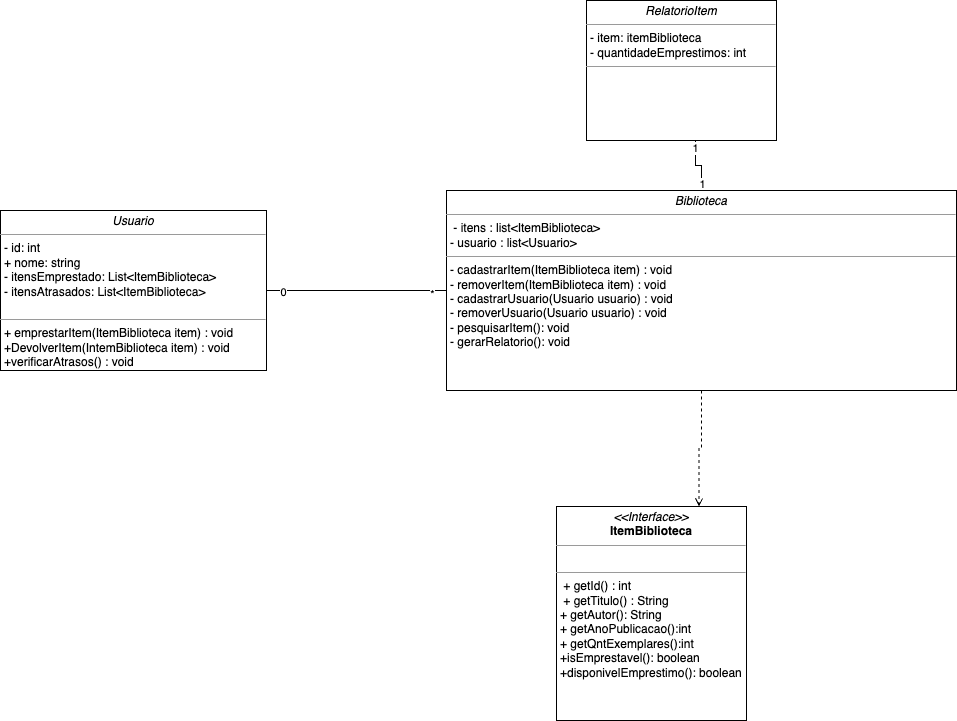

The diagram above was exported from draw.io. Its source (the exported page's mxGraphModel, read from the mxfile embedded in the PNG):
<mxGraphModel dx="984" dy="1772" grid="1" gridSize="10" guides="1" tooltips="1" connect="1" arrows="1" fold="1" page="1" pageScale="1" pageWidth="827" pageHeight="1169" math="0" shadow="0">
  <root>
    <mxCell id="0" />
    <mxCell id="1" parent="0" />
    <mxCell id="-8VrvbUvFm5tYVeFqtAa-12" value="&lt;br&gt;&lt;br&gt;&lt;br&gt;" style="text;strokeColor=none;fillColor=none;align=left;verticalAlign=top;spacingLeft=4;spacingRight=4;overflow=hidden;rotatable=0;points=[[0,0.5],[1,0.5]];portConstraint=eastwest;whiteSpace=wrap;html=1;" parent="1" vertex="1">
      <mxGeometry x="370" y="286" width="180" height="26" as="geometry" />
    </mxCell>
    <mxCell id="-8VrvbUvFm5tYVeFqtAa-13" value="&lt;br&gt;&lt;br&gt;&lt;br&gt;" style="text;strokeColor=none;fillColor=none;align=left;verticalAlign=top;spacingLeft=4;spacingRight=4;overflow=hidden;rotatable=0;points=[[0,0.5],[1,0.5]];portConstraint=eastwest;whiteSpace=wrap;html=1;" parent="1" vertex="1">
      <mxGeometry x="380" y="296" width="180" height="26" as="geometry" />
    </mxCell>
    <mxCell id="-8VrvbUvFm5tYVeFqtAa-14" value="&lt;br&gt;&lt;br&gt;&lt;br&gt;" style="text;strokeColor=none;fillColor=none;align=left;verticalAlign=top;spacingLeft=4;spacingRight=4;overflow=hidden;rotatable=0;points=[[0,0.5],[1,0.5]];portConstraint=eastwest;whiteSpace=wrap;html=1;" parent="1" vertex="1">
      <mxGeometry x="390" y="306" width="180" height="26" as="geometry" />
    </mxCell>
    <mxCell id="-8VrvbUvFm5tYVeFqtAa-15" value="&lt;br&gt;&lt;br&gt;&lt;br&gt;" style="text;strokeColor=none;fillColor=none;align=left;verticalAlign=top;spacingLeft=4;spacingRight=4;overflow=hidden;rotatable=0;points=[[0,0.5],[1,0.5]];portConstraint=eastwest;whiteSpace=wrap;html=1;" parent="1" vertex="1">
      <mxGeometry x="400" y="316" width="180" height="26" as="geometry" />
    </mxCell>
    <mxCell id="-8VrvbUvFm5tYVeFqtAa-16" value="&lt;br&gt;&lt;br&gt;&lt;br&gt;" style="text;strokeColor=none;fillColor=none;align=left;verticalAlign=top;spacingLeft=4;spacingRight=4;overflow=hidden;rotatable=0;points=[[0,0.5],[1,0.5]];portConstraint=eastwest;whiteSpace=wrap;html=1;" parent="1" vertex="1">
      <mxGeometry x="410" y="326" width="180" height="26" as="geometry" />
    </mxCell>
    <mxCell id="-8VrvbUvFm5tYVeFqtAa-17" value="&lt;br&gt;&lt;br&gt;&lt;br&gt;" style="text;strokeColor=none;fillColor=none;align=left;verticalAlign=top;spacingLeft=4;spacingRight=4;overflow=hidden;rotatable=0;points=[[0,0.5],[1,0.5]];portConstraint=eastwest;whiteSpace=wrap;html=1;" parent="1" vertex="1">
      <mxGeometry x="420" y="336" width="180" height="26" as="geometry" />
    </mxCell>
    <mxCell id="-8VrvbUvFm5tYVeFqtAa-18" value="&lt;br&gt;&lt;br&gt;&lt;br&gt;" style="text;strokeColor=none;fillColor=none;align=left;verticalAlign=top;spacingLeft=4;spacingRight=4;overflow=hidden;rotatable=0;points=[[0,0.5],[1,0.5]];portConstraint=eastwest;whiteSpace=wrap;html=1;" parent="1" vertex="1">
      <mxGeometry x="430" y="346" width="180" height="26" as="geometry" />
    </mxCell>
    <mxCell id="-8VrvbUvFm5tYVeFqtAa-19" value="&lt;br&gt;&lt;br&gt;&lt;br&gt;" style="text;strokeColor=none;fillColor=none;align=left;verticalAlign=top;spacingLeft=4;spacingRight=4;overflow=hidden;rotatable=0;points=[[0,0.5],[1,0.5]];portConstraint=eastwest;whiteSpace=wrap;html=1;" parent="1" vertex="1">
      <mxGeometry x="440" y="356" width="180" height="26" as="geometry" />
    </mxCell>
    <mxCell id="-8VrvbUvFm5tYVeFqtAa-20" value="&lt;br&gt;&lt;br&gt;&lt;br&gt;" style="text;strokeColor=none;fillColor=none;align=left;verticalAlign=top;spacingLeft=4;spacingRight=4;overflow=hidden;rotatable=0;points=[[0,0.5],[1,0.5]];portConstraint=eastwest;whiteSpace=wrap;html=1;" parent="1" vertex="1">
      <mxGeometry x="450" y="366" width="180" height="26" as="geometry" />
    </mxCell>
    <mxCell id="-8VrvbUvFm5tYVeFqtAa-21" value="&lt;br&gt;&lt;br&gt;&lt;br&gt;" style="text;strokeColor=none;fillColor=none;align=left;verticalAlign=top;spacingLeft=4;spacingRight=4;overflow=hidden;rotatable=0;points=[[0,0.5],[1,0.5]];portConstraint=eastwest;whiteSpace=wrap;html=1;" parent="1" vertex="1">
      <mxGeometry x="460" y="376" width="180" height="26" as="geometry" />
    </mxCell>
    <mxCell id="PRMhgh7_r8F-uUVLj7yh-2" style="edgeStyle=orthogonalEdgeStyle;rounded=0;orthogonalLoop=1;jettySize=auto;html=1;entryX=0;entryY=0.5;entryDx=0;entryDy=0;endArrow=none;endFill=0;" edge="1" parent="1" source="-8VrvbUvFm5tYVeFqtAa-22" target="-8VrvbUvFm5tYVeFqtAa-23">
      <mxGeometry relative="1" as="geometry" />
    </mxCell>
    <mxCell id="PRMhgh7_r8F-uUVLj7yh-3" value="0" style="edgeLabel;html=1;align=center;verticalAlign=middle;resizable=0;points=[];" vertex="1" connectable="0" parent="PRMhgh7_r8F-uUVLj7yh-2">
      <mxGeometry x="-0.8235" y="-1" relative="1" as="geometry">
        <mxPoint as="offset" />
      </mxGeometry>
    </mxCell>
    <mxCell id="PRMhgh7_r8F-uUVLj7yh-4" value="*" style="edgeLabel;html=1;align=center;verticalAlign=middle;resizable=0;points=[];" vertex="1" connectable="0" parent="PRMhgh7_r8F-uUVLj7yh-2">
      <mxGeometry x="0.8353" y="-3" relative="1" as="geometry">
        <mxPoint as="offset" />
      </mxGeometry>
    </mxCell>
    <mxCell id="-8VrvbUvFm5tYVeFqtAa-22" value="&lt;p style=&quot;margin:0px;margin-top:4px;text-align:center;&quot;&gt;&lt;i&gt;Usuario&lt;/i&gt;&lt;/p&gt;&lt;hr size=&quot;1&quot;&gt;&lt;p style=&quot;margin:0px;margin-left:4px;&quot;&gt;- id: int&lt;/p&gt;&lt;p style=&quot;margin:0px;margin-left:4px;&quot;&gt;+ nome: string&lt;/p&gt;&lt;p style=&quot;margin:0px;margin-left:4px;&quot;&gt;- itensEmprestado: List&amp;lt;ItemBiblioteca&amp;gt;&lt;/p&gt;&lt;p style=&quot;margin:0px;margin-left:4px;&quot;&gt;- itensAtrasados: List&amp;lt;ItemBiblioteca&amp;gt;&lt;/p&gt;&lt;p style=&quot;margin:0px;margin-left:4px;&quot;&gt;&lt;br&gt;&lt;/p&gt;&lt;hr size=&quot;1&quot;&gt;&lt;p style=&quot;margin:0px;margin-left:4px;&quot;&gt;+ emprestarItem(ItemBiblioteca item) : void&lt;/p&gt;&lt;p style=&quot;margin:0px;margin-left:4px;&quot;&gt;&lt;span style=&quot;background-color: initial;&quot;&gt;+DevolverItem(IntemBiblioteca item) : void&lt;/span&gt;&lt;/p&gt;&lt;p style=&quot;margin:0px;margin-left:4px;&quot;&gt;&lt;span style=&quot;background-color: initial;&quot;&gt;+verificarAtrasos() : void&lt;/span&gt;&lt;/p&gt;&lt;p style=&quot;margin:0px;margin-left:4px;&quot;&gt;&lt;span style=&quot;background-color: initial;&quot;&gt;&amp;nbsp;&lt;/span&gt;&lt;/p&gt;&lt;p style=&quot;margin:0px;margin-left:4px;&quot;&gt;&lt;br&gt;&lt;/p&gt;" style="verticalAlign=top;align=left;overflow=fill;fontSize=12;fontFamily=Helvetica;html=1;whiteSpace=wrap;" parent="1" vertex="1">
      <mxGeometry x="184" y="60" width="266" height="160" as="geometry" />
    </mxCell>
    <mxCell id="PRMhgh7_r8F-uUVLj7yh-5" style="edgeStyle=orthogonalEdgeStyle;rounded=0;orthogonalLoop=1;jettySize=auto;html=1;entryX=0.574;entryY=0.986;entryDx=0;entryDy=0;entryPerimeter=0;endArrow=none;endFill=0;exitX=0.5;exitY=0;exitDx=0;exitDy=0;exitPerimeter=0;" edge="1" parent="1" source="-8VrvbUvFm5tYVeFqtAa-23" target="-8VrvbUvFm5tYVeFqtAa-28">
      <mxGeometry relative="1" as="geometry" />
    </mxCell>
    <mxCell id="PRMhgh7_r8F-uUVLj7yh-6" value="1" style="edgeLabel;html=1;align=center;verticalAlign=middle;resizable=0;points=[];" vertex="1" connectable="0" parent="PRMhgh7_r8F-uUVLj7yh-5">
      <mxGeometry x="0.6447" y="1" relative="1" as="geometry">
        <mxPoint as="offset" />
      </mxGeometry>
    </mxCell>
    <mxCell id="PRMhgh7_r8F-uUVLj7yh-7" value="1" style="edgeLabel;html=1;align=center;verticalAlign=middle;resizable=0;points=[];" vertex="1" connectable="0" parent="PRMhgh7_r8F-uUVLj7yh-5">
      <mxGeometry x="-0.7503" relative="1" as="geometry">
        <mxPoint as="offset" />
      </mxGeometry>
    </mxCell>
    <mxCell id="PRMhgh7_r8F-uUVLj7yh-9" style="edgeStyle=orthogonalEdgeStyle;rounded=0;orthogonalLoop=1;jettySize=auto;html=1;entryX=0.75;entryY=0;entryDx=0;entryDy=0;dashed=1;endArrow=open;endFill=0;" edge="1" parent="1" source="-8VrvbUvFm5tYVeFqtAa-23" target="PRMhgh7_r8F-uUVLj7yh-1">
      <mxGeometry relative="1" as="geometry">
        <Array as="points">
          <mxPoint x="885" y="298" />
          <mxPoint x="883" y="298" />
        </Array>
      </mxGeometry>
    </mxCell>
    <mxCell id="-8VrvbUvFm5tYVeFqtAa-23" value="&lt;p style=&quot;margin:0px;margin-top:4px;text-align:center;&quot;&gt;&lt;i&gt;Biblioteca&lt;/i&gt;&lt;/p&gt;&lt;hr size=&quot;1&quot;&gt;&lt;p style=&quot;margin:0px;margin-left:4px;&quot;&gt;&amp;nbsp;- itens : list&amp;lt;ItemBiblioteca&amp;gt;&lt;/p&gt;&lt;p style=&quot;margin:0px;margin-left:4px;&quot;&gt;- usuario : list&amp;lt;Usuario&amp;gt;&lt;/p&gt;&lt;hr size=&quot;1&quot;&gt;&lt;p style=&quot;margin:0px;margin-left:4px;&quot;&gt;- cadastrarItem(ItemBiblioteca item) : void&lt;/p&gt;&lt;p style=&quot;margin:0px;margin-left:4px;&quot;&gt;- removerItem(ItemBiblioteca item) : void&lt;br&gt;&lt;/p&gt;&lt;p style=&quot;margin:0px;margin-left:4px;&quot;&gt;- cadastrarUsuario(Usuario usuario) : void&lt;br&gt;&lt;/p&gt;&lt;p style=&quot;margin:0px;margin-left:4px;&quot;&gt;- removerUsuario(Usuario usuario) : void&lt;/p&gt;&lt;p style=&quot;margin:0px;margin-left:4px;&quot;&gt;- pesquisarItem(): void&lt;/p&gt;&lt;p style=&quot;margin:0px;margin-left:4px;&quot;&gt;- gerarRelatorio(): void&lt;/p&gt;" style="verticalAlign=top;align=left;overflow=fill;fontSize=12;fontFamily=Helvetica;html=1;whiteSpace=wrap;" parent="1" vertex="1">
      <mxGeometry x="630" y="40" width="510" height="200" as="geometry" />
    </mxCell>
    <mxCell id="-8VrvbUvFm5tYVeFqtAa-28" value="&lt;p style=&quot;margin:0px;margin-top:4px;text-align:center;&quot;&gt;&lt;i&gt;RelatorioItem&lt;/i&gt;&lt;/p&gt;&lt;hr size=&quot;1&quot;&gt;&lt;p style=&quot;margin:0px;margin-left:4px;&quot;&gt;- item: itemBiblioteca&lt;/p&gt;&lt;p style=&quot;margin:0px;margin-left:4px;&quot;&gt;- quantidadeEmprestimos: int&lt;/p&gt;&lt;hr size=&quot;1&quot;&gt;&lt;p style=&quot;margin:0px;margin-left:4px;&quot;&gt;&lt;br&gt;&lt;/p&gt;" style="verticalAlign=top;align=left;overflow=fill;fontSize=12;fontFamily=Helvetica;html=1;whiteSpace=wrap;" parent="1" vertex="1">
      <mxGeometry x="770" y="-150" width="190" height="140" as="geometry" />
    </mxCell>
    <mxCell id="PRMhgh7_r8F-uUVLj7yh-1" value="&lt;p style=&quot;margin:0px;margin-top:4px;text-align:center;&quot;&gt;&lt;i&gt;&amp;lt;&amp;lt;Interface&amp;gt;&amp;gt;&lt;/i&gt;&lt;br&gt;&lt;b&gt;ItemBiblioteca&lt;/b&gt;&lt;/p&gt;&lt;hr size=&quot;1&quot;&gt;&lt;p style=&quot;margin:0px;margin-left:4px;&quot;&gt;&lt;br&gt;&lt;/p&gt;&lt;hr size=&quot;1&quot;&gt;&lt;p style=&quot;margin:0px;margin-left:4px;&quot;&gt;&amp;nbsp;+ getId() : int&lt;/p&gt;&lt;p style=&quot;margin:0px;margin-left:4px;&quot;&gt;&amp;nbsp;+ getTitulo() : String&lt;/p&gt;&lt;p style=&quot;margin:0px;margin-left:4px;&quot;&gt;+ getAutor(): String&lt;/p&gt;&lt;p style=&quot;margin:0px;margin-left:4px;&quot;&gt;+ getAnoPublicacao():int&lt;/p&gt;&lt;p style=&quot;margin:0px;margin-left:4px;&quot;&gt;+ getQntExemplares():int&lt;/p&gt;&lt;p style=&quot;margin:0px;margin-left:4px;&quot;&gt;+isEmprestavel(): boolean&lt;/p&gt;&lt;p style=&quot;margin:0px;margin-left:4px;&quot;&gt;+disponivelEmprestimo(): boolean&lt;/p&gt;" style="verticalAlign=top;align=left;overflow=fill;fontSize=12;fontFamily=Helvetica;html=1;whiteSpace=wrap;" vertex="1" parent="1">
      <mxGeometry x="740" y="356" width="190" height="214" as="geometry" />
    </mxCell>
  </root>
</mxGraphModel>